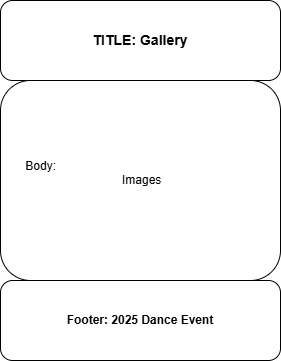

The diagram above was exported from draw.io. Its source (the exported page's mxGraphModel, read from the mxfile embedded in the PNG):
<mxGraphModel dx="778" dy="477" grid="1" gridSize="10" guides="1" tooltips="1" connect="1" arrows="1" fold="1" page="1" pageScale="1" pageWidth="850" pageHeight="1100" math="0" shadow="0">
  <root>
    <mxCell id="0" />
    <mxCell id="1" parent="0" />
    <mxCell id="om5v_xzcSLzwpO_-jLt9-4" value="&lt;b&gt;&lt;font style=&quot;font-size: 14px;&quot;&gt;TITLE: Gallery&lt;/font&gt;&lt;/b&gt;" style="rounded=1;whiteSpace=wrap;html=1;" vertex="1" parent="1">
      <mxGeometry x="280" y="40" width="280" height="80" as="geometry" />
    </mxCell>
    <mxCell id="om5v_xzcSLzwpO_-jLt9-7" value="&amp;nbsp; &amp;nbsp;&amp;nbsp;&lt;div&gt;&lt;br&gt;&lt;/div&gt;&lt;div&gt;&lt;br&gt;&lt;/div&gt;&lt;div&gt;&amp;nbsp; &amp;nbsp; &amp;nbsp; &amp;nbsp;Body:&amp;nbsp;&lt;/div&gt;&lt;blockquote style=&quot;margin: 0 0 0 40px; border: none; padding: 0px;&quot;&gt;&lt;blockquote style=&quot;margin: 0 0 0 40px; border: none; padding: 0px;&quot;&gt;&lt;div&gt;&lt;blockquote style=&quot;margin: 0 0 0 40px; border: none; padding: 0px;&quot;&gt;&lt;div&gt;Images&lt;/div&gt;&lt;/blockquote&gt;&lt;/div&gt;&lt;/blockquote&gt;&lt;/blockquote&gt;&lt;div&gt;&lt;blockquote style=&quot;margin: 0 0 0 40px; border: none; padding: 0px;&quot;&gt;&lt;blockquote style=&quot;margin: 0 0 0 40px; border: none; padding: 0px;&quot;&gt;&lt;blockquote style=&quot;margin: 0 0 0 40px; border: none; padding: 0px;&quot;&gt;&lt;br&gt;&lt;/blockquote&gt;&lt;/blockquote&gt;&lt;/blockquote&gt;&lt;div&gt;&lt;blockquote style=&quot;margin: 0 0 0 40px; border: none; padding: 0px;&quot;&gt;&lt;div&gt;&lt;br&gt;&lt;/div&gt;&lt;div&gt;&lt;br&gt;&lt;/div&gt;&lt;div&gt;&lt;br&gt;&lt;/div&gt;&lt;/blockquote&gt;&lt;/div&gt;&lt;/div&gt;" style="rounded=1;whiteSpace=wrap;html=1;align=left;" vertex="1" parent="1">
      <mxGeometry x="280" y="120" width="280" height="200" as="geometry" />
    </mxCell>
    <mxCell id="om5v_xzcSLzwpO_-jLt9-8" value="&lt;b&gt;Footer: 2025 Dance Event&lt;/b&gt;" style="rounded=1;whiteSpace=wrap;html=1;align=center;" vertex="1" parent="1">
      <mxGeometry x="280" y="320" width="280" height="80" as="geometry" />
    </mxCell>
  </root>
</mxGraphModel>